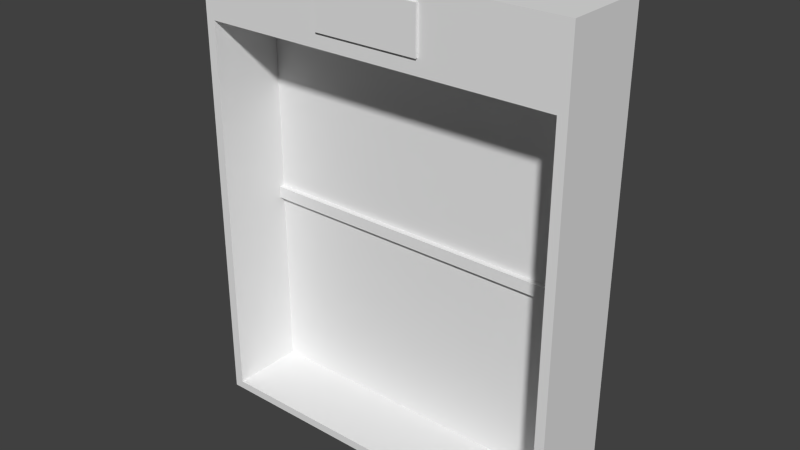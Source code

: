 # Source: Fire_Elevator.blend  (saved by Blender 2.76.0; exported with 4.5.12 LTS)
import bpy
from mathutils import Matrix  # noqa: F401  (used for matrix-valued properties, if any)

bpy.ops.wm.read_factory_settings(use_empty=True)
scene = bpy.context.scene
scene.name = 'Scene'

# ---- collections
col_collection_1 = bpy.data.collections.new('Collection 1'); scene.collection.children.link(col_collection_1)

# ---- materials (node trees are filled in below, after node groups)
mat_material = bpy.data.materials.new('Material')
mat_material.alpha_threshold = 0.0
mat_material.use_transparent_shadow = False
mat_material.roughness = 0.5
mat_material.line_color = (0.0, 0.0, 0.0, 1.0)

# ---- material node trees

# ---- world
world_world = bpy.data.worlds.new('World'); scene.world = world_world
world_world.color = (0.05088, 0.05088, 0.05088)
world_world.use_sun_shadow = False
world_world.sun_shadow_jitter_overblur = 0.0
world_world.cycles.sampling_method = 'MANUAL'
world_world.cycles.sample_map_resolution = 256

# ---- meshes
me_evparts2 = bpy.data.meshes.new('Evparts2')
me_evparts2.from_pydata([(-1.211, -0.1011, -0.5625), (-1.211, -0.1011, 0.4416), (-1.211, 0.06052, -0.5625), (-1.211, 0.06052, 0.4416), (1.211, -0.1011, -0.5625), (1.211, -0.1011, 0.4416), (1.211, 0.06052, -0.5625), (1.211, 0.06052, 0.4416)], [], [(1, 3, 2, 0), (7, 5, 4, 6), (5, 1, 0, 4), (0, 2, 6, 4), (5, 7, 3, 1)])
me_evparts2.use_remesh_preserve_volume = False
me_evparts2.use_remesh_preserve_attributes = False
me_evparts2.use_mirror_vertex_groups = False
me_evparts2.update()
me_ev_parts1 = bpy.data.meshes.new('Ev_parts1')
me_ev_parts1.from_pydata([(-4.203, -0.2683, -0.1395), (-4.203, -0.2683, 0.1395), (-4.203, 0.01074, -0.1395), (-4.203, 0.01074, 0.1395), (4.203, -0.2683, -0.1395), (4.203, -0.2683, 0.1395), (4.203, 0.01074, -0.1395), (4.203, 0.01074, 0.1395)], [], [(1, 3, 2, 0), (7, 5, 4, 6), (5, 1, 0, 4), (0, 2, 6, 4), (5, 7, 3, 1)])
me_ev_parts1.use_remesh_preserve_volume = False
me_ev_parts1.use_remesh_preserve_attributes = False
me_ev_parts1.use_mirror_vertex_groups = False
me_ev_parts1.update()
me_ev = bpy.data.meshes.new('Ev')
me_ev.from_pydata([(4.112, -0.1459, -4.454), (0.0, -0.1459, -4.454), (4.112, -0.1459, 4.451), (0.0, -0.1459, 4.451), (4.112, 0.1555, -4.641), (4.112, -0.1459, -4.641), (0.0, 0.1555, -4.641), (0.0, -0.1459, -4.641), (4.112, 0.1555, 6.103), (4.112, -0.1459, 6.103), (0.0, -0.1459, 6.103), (4.329, 0.1555, -4.454), (4.329, -0.1459, -4.454), (4.329, 0.1555, 4.451), (4.329, -0.1459, 4.451), (4.329, 0.1555, -4.641), (4.329, -0.1459, -4.641), (4.329, 0.1555, 6.103), (4.329, -0.1459, 6.103), (4.329, -1.852, 4.451), (4.112, -1.852, 4.451), (4.112, -1.852, -4.454), (0.0, -1.852, -4.454), (4.329, -1.852, -4.454), (0.0, -1.852, 4.451), (4.112, -1.852, -4.641), (0.0, -1.852, -4.641), (4.112, -1.852, 6.103), (0.0, -1.852, 6.103), (4.329, -1.852, -4.641), (4.329, -1.852, 6.103)], [(3, 10)], [(0, 2, 3, 1), (4, 5, 7, 6), (3, 2, 20, 24), (0, 1, 22, 21), (11, 12, 16, 15), (11, 13, 14, 12), (14, 13, 17, 18), (14, 18, 30, 19), (12, 14, 19, 23), (8, 9, 18, 17), (5, 4, 15, 16), (21, 22, 26, 25), (24, 20, 27, 28), (20, 21, 23, 19), (21, 25, 29, 23), (27, 20, 19, 30), (16, 12, 23, 29), (5, 16, 29, 25), (7, 5, 25, 26), (2, 0, 21, 20), (9, 10, 28, 27), (18, 9, 27, 30), (1, 7, 26, 22)])
_uv = me_ev.uv_layers.new(name='UVMap')
_uv.uv.foreach_set('vector', [0.2515, 0.1889, 0.2515, 0.6949, 0.01775, 0.6949, 0.01776, 0.1889, 0.1681, 6.89e-05, 0.18, 0.01238, 0.012, 0.1752, 6.89e-05, 0.1629, 0.01775, 0.6949, 0.2515, 0.6949, 0.2515, 0.7919, 0.01775, 0.7919, 0.2515, 0.1889, 0.01776, 0.1889, 0.09845, 0.1515, 0.2515, 0.0919, 0.4748, 0.1889, 0.4577, 0.1889, 0.4577, 0.1782, 0.4748, 0.1782, 0.4748, 0.1889, 0.4748, 0.6949, 0.4577, 0.6949, 0.4577, 0.1889, 0.4577, 0.6949, 0.4748, 0.6949, 0.4748, 0.7889, 0.4577, 0.7889, 0.4577, 0.6949, 0.4577, 0.7889, 0.3607, 0.7889, 0.3607, 0.6949, 0.4577, 0.1889, 0.4577, 0.6949, 0.3607, 0.6949, 0.3607, 0.1889, 0.2514, 0.9999, 0.2514, 0.9828, 0.2637, 0.9828, 0.2637, 0.9999, 0.4577, 0.166, 0.4748, 0.166, 0.4748, 0.1782, 0.4577, 0.1782, 0.2515, 0.0919, 0.09845, 0.1515, 0.09589, 0.1449, 0.2476, 0.08209, 0.01775, 0.7919, 0.2515, 0.7919, 0.2515, 0.8858, 0.01775, 0.8858, 0.3484, 0.6949, 0.3484, 0.1889, 0.3607, 0.1889, 0.3607, 0.6949, 0.3484, 0.1889, 0.3484, 0.1782, 0.3607, 0.1782, 0.3607, 0.1889, 0.3484, 0.7889, 0.3484, 0.6949, 0.3607, 0.6949, 0.3607, 0.7889, 0.4577, 0.1782, 0.4577, 0.1889, 0.3607, 0.1889, 0.3607, 0.1782, 0.4577, 0.166, 0.4577, 0.1782, 0.3607, 0.1782, 0.3607, 0.166, 0.012, 0.1752, 0.18, 0.01238, 0.2476, 0.08209, 0.09589, 0.1449, 0.2515, 0.6949, 0.2515, 0.1889, 0.3484, 0.1889, 0.3484, 0.6949, 0.2514, 0.9828, 0.01775, 0.9828, 0.01775, 0.8858, 0.2515, 0.8858, 0.2637, 0.9828, 0.2514, 0.9828, 0.2515, 0.8858, 0.2637, 0.8858, 0.01776, 0.1889, 0.012, 0.1752, 0.09589, 0.1449, 0.09845, 0.1515])
me_ev.materials.append(mat_material)
me_ev.use_remesh_preserve_volume = False
me_ev.use_remesh_preserve_attributes = False
me_ev.use_mirror_vertex_groups = False
me_ev.update()

# ---- objects
ob_ev_parts2 = bpy.data.objects.new('Ev_parts2', me_evparts2)
ob_ev_parts1 = bpy.data.objects.new('Ev_parts1', me_ev_parts1)
ob_ev = bpy.data.objects.new('Ev', me_ev)

# ---- transforms, parenting, visibility, modifiers, constraints
ob_ev_parts2.location = (0.0, -1.81, 5.357)
ob_ev_parts2.lineart.crease_threshold = 0.0
ob_ev_parts1.location = (0.0, 0.0, 0.0)
ob_ev_parts1.lineart.crease_threshold = 0.0
ob_ev.location = (0.0, 0.0, 0.0)
ob_ev.lock_rotations_4d = False
ob_ev.empty_display_type = 'ARROWS'
ob_ev.lineart.crease_threshold = 0.0
_m = ob_ev.modifiers.new('Mirror', 'MIRROR')
_m.use_clip = True

# ---- collection membership
col_collection_1.objects.link(ob_ev_parts2)
col_collection_1.objects.link(ob_ev_parts1)
col_collection_1.objects.link(ob_ev)

# ---- scene / render settings (as saved in the file)
scene.frame_start = 1; scene.frame_end = 250; scene.frame_set(1)
scene.render.engine = 'BLENDER_EEVEE_NEXT'
scene.render.resolution_percentage = 50
scene.render.dither_intensity = 0.0
scene.cycles.use_denoising = False
scene.cycles.samples = 10
scene.cycles.sampling_pattern = 'TABULATED_SOBOL'
scene.cycles.light_sampling_threshold = 0.0
scene.cycles.use_adaptive_sampling = False
scene.cycles.use_light_tree = False
scene.cycles.blur_glossy = 0.0
scene.cycles.pixel_filter_type = 'GAUSSIAN'
scene.cycles.sample_clamp_indirect = 0.0
scene.view_settings.view_transform = 'Standard'
bpy.context.view_layer.update()

# ---- added for rendering (the .blend has no active camera and no usable light): camera, sun
cam_auto = bpy.data.cameras.new('AutoCamera')
cam_auto.lens = 50.0
cam_auto.sensor_width = 36.0
cam_auto.clip_end = 1000.0
ob_auto_camera = bpy.data.objects.new('AutoCamera', cam_auto)
scene.collection.objects.link(ob_auto_camera)
ob_auto_camera.location = (12.9089, -16.3683, 11.0582)
ob_auto_camera.rotation_euler = (1.09748, -7.21219e-08, 0.694738)
scene.camera = ob_auto_camera
light_auto_sun = bpy.data.lights.new('AutoSun', 'SUN')
light_auto_sun.energy = 3.0
light_auto_sun.angle = 0.0523599
ob_auto_sun = bpy.data.objects.new('AutoSun', light_auto_sun)
scene.collection.objects.link(ob_auto_sun)
ob_auto_sun.rotation_euler = (0.872665, 0.174533, 0.523599)
bpy.context.view_layer.update()
